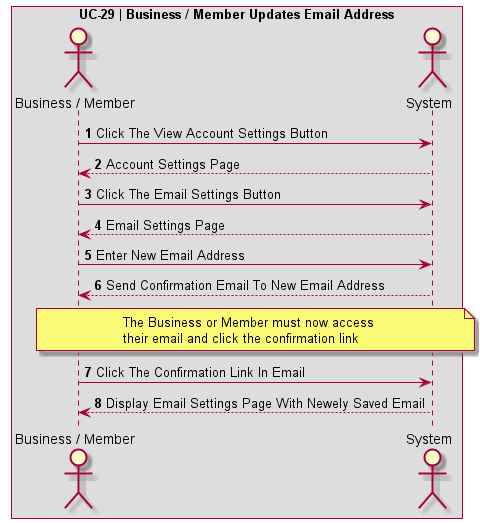

The diagram above was rendered by PlantUML. Its source (embedded in the PNG):
@startuml UC-29 | Business / Member Updates Email Address

' Formatting
Autonumber
skinparam BoxPadding 10
skinparam ParticipantPadding 10
box "UC-29 | Business / Member Updates Email Address"

' Actors
actor User as "Business / Member"
actor System

' Code
User -> System: Click The View Account Settings Button
System --> User: Account Settings Page
User -> System: Click The Email Settings Button
System --> User: Email Settings Page
User -> System: Enter New Email Address
System --> User: Send Confirmation Email To New Email Address
note over User,System
The Business or Member must now access
their email and click the confirmation link
end note
User -> System: Click The Confirmation Link In Email
System --> User: Display Email Settings Page With Newely Saved Email
@enduml